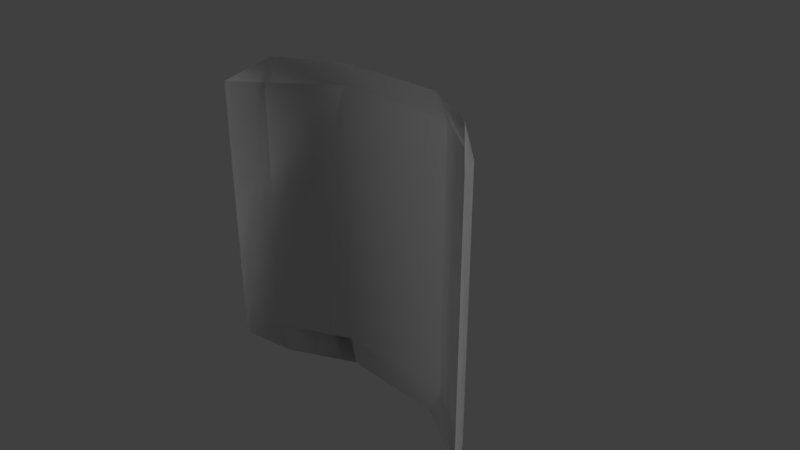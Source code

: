 # Source: shield.blend  (saved by Blender 2.78.0; exported with 4.5.12 LTS)
import bpy
from mathutils import Matrix  # noqa: F401  (used for matrix-valued properties, if any)

bpy.ops.wm.read_factory_settings(use_empty=True)
scene = bpy.context.scene
scene.name = 'Scene'

# ---- collections
col_collection_1 = bpy.data.collections.new('Collection 1'); scene.collection.children.link(col_collection_1)

# ---- materials (node trees are filled in below, after node groups)
mat_material = bpy.data.materials.new('Material')
mat_material.alpha_threshold = 0.0
mat_material.use_transparent_shadow = False
mat_material.roughness = 0.5
mat_material.line_color = (0.0, 0.0, 0.0, 1.0)

# ---- material node trees

# ---- world
world_world = bpy.data.worlds.new('World'); scene.world = world_world
world_world.color = (0.05088, 0.05088, 0.05088)
world_world.use_sun_shadow = False
world_world.sun_shadow_jitter_overblur = 0.0
world_world.cycles.sampling_method = 'MANUAL'

# ---- cameras
cam_camera = bpy.data.cameras.new('Camera')
cam_camera.clip_end = 100.0
cam_camera.lens = 35.0
cam_camera.sensor_width = 32.0
cam_camera.sensor_height = 18.0
cam_camera.ortho_scale = 7.314
cam_camera.dof.focus_distance = 0.0
cam_camera.dof.aperture_fstop = 128.0

# ---- lights
light_lamp = bpy.data.lights.new('Lamp', 'SUN')
light_lamp.transmission_factor = 0.0
light_lamp.cutoff_distance = 30.0
light_lamp.angle = 0.1993
light_lamp.energy = 1.0
light_lamp.shadow_buffer_clip_start = 1.001
light_lamp.shadow_soft_size = 0.1
light_lamp.shadow_cascade_max_distance = 1000.0

# ---- meshes
me_cube = bpy.data.meshes.new('Cube')
me_cube.from_pydata([(0.4121, -0.8741, -0.1912), (0.3463, -1.023, -0.1703), (0.8386, -0.8511, 0.06744), (0.9607, -0.8741, 0.2646), (0.7639, -1.023, 0.05941), (-0.9607, -0.8741, 0.2646), (-0.8386, -0.8511, 0.06744), (-0.7639, -1.023, 0.05941), (-0.4121, -0.8741, -0.1912), (-0.3463, -1.023, -0.1703), (0.4121, 0.8741, -0.1912), (0.3463, 1.023, -0.1703), (0.9607, 0.8741, 0.2646), (0.8386, 0.8511, 0.06744), (0.7639, 1.023, 0.05941), (-0.8386, 0.8511, 0.06744), (-0.9607, 0.8741, 0.2646), (-0.7639, 1.023, 0.05941), (-0.4121, 0.8741, -0.1912), (-0.3463, 1.023, -0.1703), (0.4121, -0.8741, -0.1912), (0.3463, -1.023, -0.1703), (0.8386, -0.8511, 0.06744), (0.9607, -0.8741, 0.2646), (0.7639, -1.023, 0.05941), (-0.9607, -0.8741, 0.2646), (-0.8386, -0.8511, 0.06744), (-0.7639, -1.023, 0.05941), (-0.4121, -0.8741, -0.1912), (-0.3463, -1.023, -0.1703), (0.4121, 0.8741, -0.1912), (0.3463, 1.023, -0.1703), (0.9607, 0.8741, 0.2646), (0.8386, 0.8511, 0.06744), (0.7639, 1.023, 0.05941), (-0.8386, 0.8511, 0.06744), (-0.9607, 0.8741, 0.2646), (-0.7639, 1.023, 0.05941), (-0.4121, 0.8741, -0.1912), (-0.3463, 1.023, -0.1703)], [], [(8, 0, 10, 18), (6, 8, 18, 15), (0, 2, 13, 10), (2, 4, 3), (5, 7, 6), (12, 14, 13), (15, 17, 16), (0, 1, 4, 2), (2, 3, 12, 13), (6, 7, 9, 8), (5, 6, 15, 16), (11, 10, 13, 14), (17, 15, 18, 19), (10, 11, 19, 18), (1, 0, 8, 9), (28, 38, 30, 20), (26, 35, 38, 28), (20, 30, 33, 22), (22, 23, 24), (25, 26, 27), (32, 33, 34), (35, 36, 37), (20, 22, 24, 21), (22, 33, 32, 23), (26, 28, 29, 27), (25, 36, 35, 26), (31, 34, 33, 30), (37, 39, 38, 35), (30, 38, 39, 31), (21, 29, 28, 20)])
me_cube.polygons.foreach_set('use_smooth', [True] * 30)
_uv = me_cube.uv_layers.new(name='UVMap')
_uv.uv.foreach_set('vector', [0.2855, 0.9271, 0.7145, 0.9271, 0.7145, 0.07289, 0.2855, 0.07289, 0.06358, 0.9159, 0.2855, 0.9271, 0.2855, 0.07289, 0.06358, 0.08412, 0.7145, 0.9271, 0.9364, 0.9159, 0.9364, 0.08412, 0.7145, 0.07289, 0.9364, 0.9159, 0.8976, 1.0, 1.0, 0.9271, 3.909e-07, 0.9271, 0.1024, 1.0, 0.06358, 0.9159, 1.0, 0.07289, 0.8976, 0.0, 0.9364, 0.08412, 0.06358, 0.08412, 0.1024, 1.573e-07, 0.0, 0.07289, 0.7145, 0.9271, 0.6802, 1.0, 0.8976, 1.0, 0.9364, 0.9159, 0.9364, 0.9159, 1.0, 0.9271, 1.0, 0.07289, 0.9364, 0.08412, 0.06358, 0.9159, 0.1024, 1.0, 0.3198, 1.0, 0.2855, 0.9271, 3.909e-07, 0.9271, 0.06358, 0.9159, 0.06358, 0.08412, 0.0, 0.07289, 0.6802, 1.048e-07, 0.7145, 0.07289, 0.9364, 0.08412, 0.8976, 0.0, 0.1024, 1.573e-07, 0.06358, 0.08412, 0.2855, 0.07289, 0.3198, 5.242e-08, 0.7145, 0.07289, 0.6802, 1.048e-07, 0.3198, 5.242e-08, 0.2855, 0.07289, 0.6802, 1.0, 0.7145, 0.9271, 0.2855, 0.9271, 0.3198, 1.0, 0.2855, 0.9271, 0.2855, 0.07289, 0.7145, 0.07289, 0.7145, 0.9271, 0.06358, 0.9159, 0.06358, 0.08412, 0.2855, 0.07289, 0.2855, 0.9271, 0.7145, 0.9271, 0.7145, 0.07289, 0.9364, 0.08412, 0.9364, 0.9159, 0.9364, 0.9159, 1.0, 0.9271, 0.8976, 1.0, 3.909e-07, 0.9271, 0.06358, 0.9159, 0.1024, 1.0, 1.0, 0.07289, 0.9364, 0.08412, 0.8976, 0.0, 0.06358, 0.08412, 0.0, 0.07289, 0.1024, 1.573e-07, 0.7145, 0.9271, 0.9364, 0.9159, 0.8976, 1.0, 0.6802, 1.0, 0.9364, 0.9159, 0.9364, 0.08412, 1.0, 0.07289, 1.0, 0.9271, 0.06358, 0.9159, 0.2855, 0.9271, 0.3198, 1.0, 0.1024, 1.0, 3.909e-07, 0.9271, 0.0, 0.07289, 0.06358, 0.08412, 0.06358, 0.9159, 0.6802, 1.048e-07, 0.8976, 0.0, 0.9364, 0.08412, 0.7145, 0.07289, 0.1024, 1.573e-07, 0.3198, 5.242e-08, 0.2855, 0.07289, 0.06358, 0.08412, 0.7145, 0.07289, 0.2855, 0.07289, 0.3198, 5.242e-08, 0.6802, 1.048e-07, 0.6802, 1.0, 0.3198, 1.0, 0.2855, 0.9271, 0.7145, 0.9271])
me_cube.materials.append(mat_material)
me_cube.use_remesh_preserve_volume = False
me_cube.use_remesh_preserve_attributes = False
me_cube.use_mirror_vertex_groups = False
me_cube.update()

# ---- objects
ob_shieldmesh = bpy.data.objects.new('shieldMesh', me_cube)
ob_lamp = bpy.data.objects.new('Lamp', light_lamp)
ob_camera = bpy.data.objects.new('Camera', cam_camera)

# ---- transforms, parenting, visibility, modifiers, constraints
ob_shieldmesh.location = (0.0, 0.0, 0.0)
ob_shieldmesh.rotation_euler = (1.571, -0.0, 0.0)
ob_shieldmesh.lock_rotations_4d = False
ob_shieldmesh.empty_display_type = 'ARROWS'
ob_shieldmesh.lineart.crease_threshold = 0.0
ob_lamp.location = (1.834, 0.4525, 2.657)
ob_lamp.rotation_euler = (0.6503, 0.05522, 1.866)
ob_lamp.scale = (0.45, 0.45, 0.45)
ob_lamp.lock_rotations_4d = False
ob_lamp.empty_display_type = 'ARROWS'
ob_lamp.color = (0.0, 0.0, 0.0, 0.0)
ob_lamp.lineart.crease_threshold = 0.0
ob_camera.location = (3.367, -2.928, 2.405)
ob_camera.rotation_euler = (1.109, 0.0, 0.8149)
ob_camera.scale = (0.45, 0.45, 0.45)
ob_camera.lock_rotations_4d = False
ob_camera.empty_display_type = 'ARROWS'
ob_camera.color = (0.0, 0.0, 0.0, 0.0)
ob_camera.display_type = 'WIRE'
ob_camera.lineart.crease_threshold = 0.0

# ---- collection membership
col_collection_1.objects.link(ob_shieldmesh)
col_collection_1.objects.link(ob_lamp)
col_collection_1.objects.link(ob_camera)

# ---- scene / render settings (as saved in the file)
scene.camera = ob_camera
scene.frame_start = 1; scene.frame_end = 250; scene.frame_set(1)
scene.render.engine = 'BLENDER_EEVEE_NEXT'
scene.render.resolution_percentage = 50
scene.render.dither_intensity = 0.0
scene.cycles.use_denoising = False
scene.cycles.samples = 128
scene.cycles.sampling_pattern = 'TABULATED_SOBOL'
scene.cycles.light_sampling_threshold = 0.0
scene.cycles.use_adaptive_sampling = False
scene.cycles.use_light_tree = False
scene.cycles.blur_glossy = 0.0
scene.cycles.sample_clamp_indirect = 0.0
scene.view_settings.view_transform = 'Standard'
bpy.context.view_layer.update()
